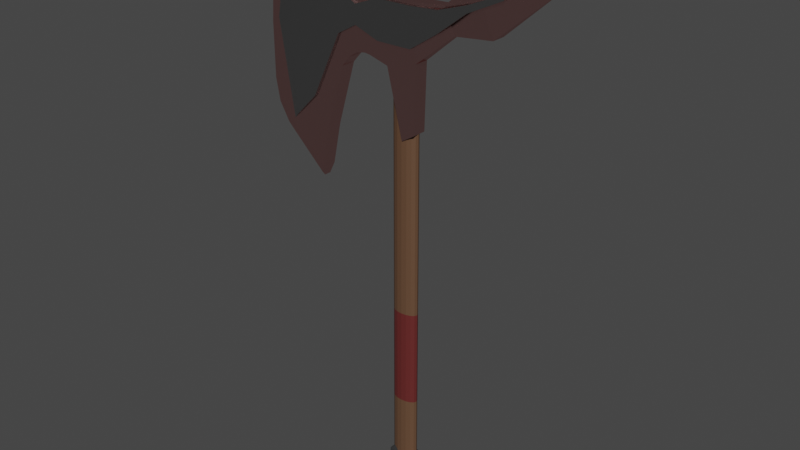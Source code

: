 # Source: blend.blend  (saved by Blender 3.2.14; exported with 4.5.12 LTS)
import bpy
from mathutils import Matrix  # noqa: F401  (used for matrix-valued properties, if any)

bpy.ops.wm.read_factory_settings(use_empty=True)
scene = bpy.context.scene
scene.name = 'Scene'

# ---- collections
col_collection = bpy.data.collections.new('Collection'); scene.collection.children.link(col_collection)

# ---- materials (node trees are filled in below, after node groups)
mat_004 = bpy.data.materials.new('Материал.004')
mat_004.use_transparent_shadow = False
mat_002 = bpy.data.materials.new('Материал.002')
mat_002.use_transparent_shadow = False
mat_x = bpy.data.materials.new('Материал')
mat_x.use_transparent_shadow = False
mat_001 = bpy.data.materials.new('Материал.001')
mat_001.use_transparent_shadow = False

# ---- material node trees
mat_004.use_nodes = True; mat_004.node_tree.nodes.clear()
_N = mat_004.node_tree.nodes; _L = mat_004.node_tree.links
n0 = _N.new('ShaderNodeBsdfPrincipled'); n0.name = 'Principled BSDF'; n0.location = (10, 300)
n0.distribution = 'GGX'
n0.subsurface_method = 'RANDOM_WALK_SKIN'
n0.inputs[0].default_value = (0.1218, 0.06306, 0.03467, 1.0)
n0.inputs[3].default_value = 1.45
n0.inputs[27].default_value = (0.0, 0.0, 0.0, 1.0)
n0.inputs[28].default_value = 1.0
n1 = _N.new('ShaderNodeOutputMaterial'); n1.name = 'Material Output'; n1.location = (300, 300)
_L.new(n0.outputs[0], n1.inputs[0])
n1.is_active_output = True
mat_002.use_nodes = True; mat_002.node_tree.nodes.clear()
_N = mat_002.node_tree.nodes; _L = mat_002.node_tree.links
n0 = _N.new('ShaderNodeBsdfPrincipled'); n0.name = 'Principled BSDF'; n0.location = (10, 300)
n0.distribution = 'GGX'
n0.subsurface_method = 'RANDOM_WALK_SKIN'
n0.inputs[0].default_value = (0.1218, 0.02044, 0.01909, 1.0)
n0.inputs[3].default_value = 1.45
n0.inputs[27].default_value = (0.0, 0.0, 0.0, 1.0)
n0.inputs[28].default_value = 1.0
n1 = _N.new('ShaderNodeOutputMaterial'); n1.name = 'Material Output'; n1.location = (300, 300)
_L.new(n0.outputs[0], n1.inputs[0])
n1.is_active_output = True
mat_x.use_nodes = True; mat_x.node_tree.nodes.clear()
_N = mat_x.node_tree.nodes; _L = mat_x.node_tree.links
n0 = _N.new('ShaderNodeOutputMaterial'); n0.name = 'Material Output'; n0.location = (300, 300)
n1 = _N.new('ShaderNodeBsdfAnisotropic'); n1.name = 'Глянцевый BSDF'; n1.location = (10, 300)
n1.distribution = 'GGX'
n1.inputs[0].default_value = (0.8, 0.4643, 0.4443, 1.0)
n1.inputs[1].default_value = 0.2116
_L.new(n1.outputs[0], n0.inputs[0])
n0.is_active_output = True
mat_001.use_nodes = True; mat_001.node_tree.nodes.clear()
_N = mat_001.node_tree.nodes; _L = mat_001.node_tree.links
n0 = _N.new('ShaderNodeOutputMaterial'); n0.name = 'Material Output'; n0.location = (300, 300)
n1 = _N.new('ShaderNodeBsdfAnisotropic'); n1.name = 'Глянцевый BSDF'; n1.location = (10, 300)
n1.distribution = 'GGX'
n1.inputs[0].default_value = (0.4641, 0.4641, 0.4641, 1.0)
n1.inputs[1].default_value = 0.2528
_L.new(n1.outputs[0], n0.inputs[0])
n0.is_active_output = True

# ---- world
world_world = bpy.data.worlds.new('World'); scene.world = world_world
world_world.use_nodes = True; world_world.node_tree.nodes.clear()
_N = world_world.node_tree.nodes; _L = world_world.node_tree.links
n0 = _N.new('ShaderNodeOutputWorld'); n0.name = 'World Output'; n0.location = (300, 300)
n1 = _N.new('ShaderNodeBackground'); n1.name = 'Background'; n1.location = (10, 300)
n1.inputs[0].default_value = (0.05088, 0.05088, 0.05088, 1.0)
_L.new(n1.outputs[0], n0.inputs[0])
n0.is_active_output = True
world_world.color = (0.05088, 0.05088, 0.05088)
world_world.use_sun_shadow = False
world_world.sun_shadow_jitter_overblur = 0.0

# ---- meshes
me_x = bpy.data.meshes.new('Цилиндр')
me_x.from_pydata([(-1.863e-08, 1.0, -21.79), (-1.863e-08, 1.0, 10.01), (0.3827, 0.9239, -21.79), (0.3827, 0.9239, 10.01), (0.7071, 0.7071, -21.79), (0.7071, 0.7071, 10.01), (0.9239, 0.3827, -21.79), (0.9239, 0.3827, 10.01), (1.0, -2.881e-08, -21.79), (1.0, -2.881e-08, 10.01), (0.9239, -0.3827, -21.79), (0.9239, -0.3827, 10.01), (0.7071, -0.7071, -21.79), (0.7071, -0.7071, 10.01), (0.3827, -0.9239, -21.79), (0.3827, -0.9239, 10.01), (-1.06e-07, -1.0, -21.79), (-1.06e-07, -1.0, 10.01), (-0.3827, -0.9239, -21.79), (-0.3827, -0.9239, 10.01), (-0.7071, -0.7071, -21.79), (-0.7071, -0.7071, 10.01), (-0.9239, -0.3827, -21.79), (-0.9239, -0.3827, 10.01), (-1.0, 2.683e-08, -21.79), (-1.0, 2.683e-08, 10.01), (-0.9239, 0.3827, -21.79), (-0.9239, 0.3827, 10.01), (-0.7071, 0.7071, -21.79), (-0.7071, 0.7071, 10.01), (-0.3827, 0.9239, -21.79), (-0.3827, 0.9239, 10.01), (-1.863e-08, 1.0, -16.57), (-1.863e-08, 1.0, -12.92), (-1.863e-08, 1.0, -9.266), (0.3827, 0.9239, -9.266), (0.3827, 0.9239, -12.92), (0.3827, 0.9239, -16.57), (0.7071, 0.7071, -9.266), (0.7071, 0.7071, -12.92), (0.7071, 0.7071, -16.57), (0.9239, 0.3827, -9.266), (0.9239, 0.3827, -12.92), (0.9239, 0.3827, -16.57), (1.0, -2.881e-08, -9.266), (1.0, -2.881e-08, -12.92), (1.0, -2.881e-08, -16.57), (0.9239, -0.3827, -9.266), (0.9239, -0.3827, -12.92), (0.9239, -0.3827, -16.57), (0.7071, -0.7071, -9.266), (0.7071, -0.7071, -12.92), (0.7071, -0.7071, -16.57), (0.3827, -0.9239, -9.266), (0.3827, -0.9239, -12.92), (0.3827, -0.9239, -16.57), (-1.06e-07, -1.0, -9.266), (-1.06e-07, -1.0, -12.92), (-1.06e-07, -1.0, -16.57), (-0.3827, -0.9239, -9.266), (-0.3827, -0.9239, -12.92), (-0.3827, -0.9239, -16.57), (-0.7071, -0.7071, -9.266), (-0.7071, -0.7071, -12.92), (-0.7071, -0.7071, -16.57), (-0.9239, -0.3827, -9.266), (-0.9239, -0.3827, -12.92), (-0.9239, -0.3827, -16.57), (-1.0, 2.683e-08, -9.266), (-1.0, 2.683e-08, -12.92), (-1.0, 2.683e-08, -16.57), (-0.9239, 0.3827, -9.266), (-0.9239, 0.3827, -12.92), (-0.9239, 0.3827, -16.57), (-0.7071, 0.7071, -9.266), (-0.7071, 0.7071, -12.92), (-0.7071, 0.7071, -16.57), (-0.3827, 0.9239, -9.266), (-0.3827, 0.9239, -12.92), (-0.3827, 0.9239, -16.57)], [], [(34, 1, 3, 35), (35, 3, 5, 38), (38, 5, 7, 41), (41, 7, 9, 44), (44, 9, 11, 47), (47, 11, 13, 50), (50, 13, 15, 53), (53, 15, 17, 56), (56, 17, 19, 59), (59, 19, 21, 62), (62, 21, 23, 65), (65, 23, 25, 68), (68, 25, 27, 71), (71, 27, 29, 74), (3, 1, 31, 29, 27, 25, 23, 21, 19, 17, 15, 13, 11, 9, 7, 5), (74, 29, 31, 77), (77, 31, 1, 34), (0, 2, 4, 6, 8, 10, 12, 14, 16, 18, 20, 22, 24, 26, 28, 30), (30, 79, 32, 0), (79, 78, 33, 32), (78, 77, 34, 33), (28, 76, 79, 30), (76, 75, 78, 79), (75, 74, 77, 78), (26, 73, 76, 28), (73, 72, 75, 76), (72, 71, 74, 75), (24, 70, 73, 26), (70, 69, 72, 73), (69, 68, 71, 72), (22, 67, 70, 24), (67, 66, 69, 70), (66, 65, 68, 69), (20, 64, 67, 22), (64, 63, 66, 67), (63, 62, 65, 66), (18, 61, 64, 20), (61, 60, 63, 64), (60, 59, 62, 63), (16, 58, 61, 18), (58, 57, 60, 61), (57, 56, 59, 60), (14, 55, 58, 16), (55, 54, 57, 58), (54, 53, 56, 57), (12, 52, 55, 14), (52, 51, 54, 55), (51, 50, 53, 54), (10, 49, 52, 12), (49, 48, 51, 52), (48, 47, 50, 51), (8, 46, 49, 10), (46, 45, 48, 49), (45, 44, 47, 48), (6, 43, 46, 8), (43, 42, 45, 46), (42, 41, 44, 45), (4, 40, 43, 6), (40, 39, 42, 43), (39, 38, 41, 42), (2, 37, 40, 4), (37, 36, 39, 40), (36, 35, 38, 39), (0, 32, 37, 2), (32, 33, 36, 37), (33, 34, 35, 36)])
me_x.polygons.foreach_set('material_index', [0, 0, 0, 0, 0, 0, 0, 0, 0, 0, 0, 0, 0, 0, 0, 0, 0, 0, 0, 1, 1, 0, 1, 1, 0, 1, 1, 0, 1, 1, 0, 1, 1, 0, 1, 1, 0, 1, 1, 0, 1, 1, 0, 1, 1, 0, 1, 1, 0, 1, 1, 0, 1, 1, 0, 1, 1, 0, 1, 1, 0, 1, 1, 0, 1, 1])
_uv = me_x.uv_layers.new(name='UVКарта')
_uv.uv.foreach_set('vector', [1.0, 0.8047, 1.0, 1.0, 0.9375, 1.0, 0.9375, 0.8047, 0.9375, 0.8047, 0.9375, 1.0, 0.875, 1.0, 0.875, 0.8047, 0.875, 0.8047, 0.875, 1.0, 0.8125, 1.0, 0.8125, 0.8047, 0.8125, 0.8047, 0.8125, 1.0, 0.75, 1.0, 0.75, 0.8047, 0.75, 0.8047, 0.75, 1.0, 0.6875, 1.0, 0.6875, 0.8047, 0.6875, 0.8047, 0.6875, 1.0, 0.625, 1.0, 0.625, 0.8047, 0.625, 0.8047, 0.625, 1.0, 0.5625, 1.0, 0.5625, 0.8047, 0.5625, 0.8047, 0.5625, 1.0, 0.5, 1.0, 0.5, 0.8047, 0.5, 0.8047, 0.5, 1.0, 0.4375, 1.0, 0.4375, 0.8047, 0.4375, 0.8047, 0.4375, 1.0, 0.375, 1.0, 0.375, 0.8047, 0.375, 0.8047, 0.375, 1.0, 0.3125, 1.0, 0.3125, 0.8047, 0.3125, 0.8047, 0.3125, 1.0, 0.25, 1.0, 0.25, 0.8047, 0.25, 0.8047, 0.25, 1.0, 0.1875, 1.0, 0.1875, 0.8047, 0.1875, 0.8047, 0.1875, 1.0, 0.125, 1.0, 0.125, 0.8047, 0.3418, 0.4717, 0.25, 0.49, 0.1582, 0.4717, 0.08029, 0.4197, 0.02827, 0.3418, 0.01, 0.25, 0.02827, 0.1582, 0.08029, 0.08029, 0.1582, 0.02827, 0.25, 0.01, 0.3418, 0.02827, 0.4197, 0.08029, 0.4717, 0.1582, 0.49, 0.25, 0.4717, 0.3418, 0.4197, 0.4197, 0.125, 0.8047, 0.125, 1.0, 0.0625, 1.0, 0.0625, 0.8047, 0.0625, 0.8047, 0.0625, 1.0, 0.0, 1.0, 0.0, 0.8047, 0.75, 0.49, 0.8418, 0.4717, 0.9197, 0.4197, 0.9717, 0.3418, 0.99, 0.25, 0.9717, 0.1582, 0.9197, 0.08029, 0.8418, 0.02827, 0.75, 0.01, 0.6582, 0.02827, 0.5803, 0.08029, 0.5283, 0.1582, 0.51, 0.25, 0.5283, 0.3418, 0.5803, 0.4197, 0.6582, 0.4717, 0.0625, 0.5, 0.0625, 0.5547, 0.0, 0.5547, 0.0, 0.5, 0.0625, 0.5547, 0.0625, 0.6797, 0.0, 0.6797, 0.0, 0.5547, 0.0625, 0.6797, 0.0625, 0.8047, 0.0, 0.8047, 0.0, 0.6797, 0.125, 0.5, 0.125, 0.5547, 0.0625, 0.5547, 0.0625, 0.5, 0.125, 0.5547, 0.125, 0.6797, 0.0625, 0.6797, 0.0625, 0.5547, 0.125, 0.6797, 0.125, 0.8047, 0.0625, 0.8047, 0.0625, 0.6797, 0.1875, 0.5, 0.1875, 0.5547, 0.125, 0.5547, 0.125, 0.5, 0.1875, 0.5547, 0.1875, 0.6797, 0.125, 0.6797, 0.125, 0.5547, 0.1875, 0.6797, 0.1875, 0.8047, 0.125, 0.8047, 0.125, 0.6797, 0.25, 0.5, 0.25, 0.5547, 0.1875, 0.5547, 0.1875, 0.5, 0.25, 0.5547, 0.25, 0.6797, 0.1875, 0.6797, 0.1875, 0.5547, 0.25, 0.6797, 0.25, 0.8047, 0.1875, 0.8047, 0.1875, 0.6797, 0.3125, 0.5, 0.3125, 0.5547, 0.25, 0.5547, 0.25, 0.5, 0.3125, 0.5547, 0.3125, 0.6797, 0.25, 0.6797, 0.25, 0.5547, 0.3125, 0.6797, 0.3125, 0.8047, 0.25, 0.8047, 0.25, 0.6797, 0.375, 0.5, 0.375, 0.5547, 0.3125, 0.5547, 0.3125, 0.5, 0.375, 0.5547, 0.375, 0.6797, 0.3125, 0.6797, 0.3125, 0.5547, 0.375, 0.6797, 0.375, 0.8047, 0.3125, 0.8047, 0.3125, 0.6797, 0.4375, 0.5, 0.4375, 0.5547, 0.375, 0.5547, 0.375, 0.5, 0.4375, 0.5547, 0.4375, 0.6797, 0.375, 0.6797, 0.375, 0.5547, 0.4375, 0.6797, 0.4375, 0.8047, 0.375, 0.8047, 0.375, 0.6797, 0.5, 0.5, 0.5, 0.5547, 0.4375, 0.5547, 0.4375, 0.5, 0.5, 0.5547, 0.5, 0.6797, 0.4375, 0.6797, 0.4375, 0.5547, 0.5, 0.6797, 0.5, 0.8047, 0.4375, 0.8047, 0.4375, 0.6797, 0.5625, 0.5, 0.5625, 0.5547, 0.5, 0.5547, 0.5, 0.5, 0.5625, 0.5547, 0.5625, 0.6797, 0.5, 0.6797, 0.5, 0.5547, 0.5625, 0.6797, 0.5625, 0.8047, 0.5, 0.8047, 0.5, 0.6797, 0.625, 0.5, 0.625, 0.5547, 0.5625, 0.5547, 0.5625, 0.5, 0.625, 0.5547, 0.625, 0.6797, 0.5625, 0.6797, 0.5625, 0.5547, 0.625, 0.6797, 0.625, 0.8047, 0.5625, 0.8047, 0.5625, 0.6797, 0.6875, 0.5, 0.6875, 0.5547, 0.625, 0.5547, 0.625, 0.5, 0.6875, 0.5547, 0.6875, 0.6797, 0.625, 0.6797, 0.625, 0.5547, 0.6875, 0.6797, 0.6875, 0.8047, 0.625, 0.8047, 0.625, 0.6797, 0.75, 0.5, 0.75, 0.5547, 0.6875, 0.5547, 0.6875, 0.5, 0.75, 0.5547, 0.75, 0.6797, 0.6875, 0.6797, 0.6875, 0.5547, 0.75, 0.6797, 0.75, 0.8047, 0.6875, 0.8047, 0.6875, 0.6797, 0.8125, 0.5, 0.8125, 0.5547, 0.75, 0.5547, 0.75, 0.5, 0.8125, 0.5547, 0.8125, 0.6797, 0.75, 0.6797, 0.75, 0.5547, 0.8125, 0.6797, 0.8125, 0.8047, 0.75, 0.8047, 0.75, 0.6797, 0.875, 0.5, 0.875, 0.5547, 0.8125, 0.5547, 0.8125, 0.5, 0.875, 0.5547, 0.875, 0.6797, 0.8125, 0.6797, 0.8125, 0.5547, 0.875, 0.6797, 0.875, 0.8047, 0.8125, 0.8047, 0.8125, 0.6797, 0.9375, 0.5, 0.9375, 0.5547, 0.875, 0.5547, 0.875, 0.5, 0.9375, 0.5547, 0.9375, 0.6797, 0.875, 0.6797, 0.875, 0.5547, 0.9375, 0.6797, 0.9375, 0.8047, 0.875, 0.8047, 0.875, 0.6797, 1.0, 0.5, 1.0, 0.5547, 0.9375, 0.5547, 0.9375, 0.5, 1.0, 0.5547, 1.0, 0.6797, 0.9375, 0.6797, 0.9375, 0.5547, 1.0, 0.6797, 1.0, 0.8047, 0.9375, 0.8047, 0.9375, 0.6797])
me_x.materials.append(mat_004)
me_x.materials.append(mat_002)
me_x.update()
me_x_1 = bpy.data.meshes.new('Куб')
me_x_1.from_pydata([(-1.406, -1.0, -2.289), (-1.406, -1.0, 1.0), (-1.406, 1.0, -2.289), (-1.406, 1.0, 1.0), (1.0, -1.0, -1.871), (1.0, -1.0, 1.0), (1.0, 1.0, -1.871), (1.0, 1.0, 1.0), (-2.925, 1.0, -1.985), (-2.925, -1.0, -1.985), (-2.925, -1.0, 1.0), (-2.925, 1.0, 1.0), (-4.171, -1.0, 1.0), (-4.171, 1.0, 1.0), (-5.477, 1.0, -2.909), (-5.477, -1.0, -2.909), (-5.477, -1.0, 1.131), (-5.477, 1.0, 1.131), (-6.943, 1.0, -6.384), (-6.943, -1.0, -6.384), (-6.943, -1.0, 1.656), (-6.943, 1.0, 1.656), (-8.842, -1.0, 2.535), (-8.842, 1.0, 2.535), (-3.388, 1.0, -1.943), (-4.787, 1.0, -2.36), (-4.171, 1.0, -1.085), (-4.122, 1.0, -2.035), (-4.787, -1.0, -2.36), (-3.388, -1.0, -1.943), (-4.171, -1.0, -1.085), (-4.122, -1.0, -2.035), (3.894, -0.499, -0.1975), (3.104, -0.499, 1.125), (3.894, 0.499, -0.1975), (3.104, 0.499, 1.125), (7.02, -0.9047, 0.07701), (5.589, -0.9047, 2.476), (7.02, 0.9047, 0.07701), (5.589, 0.9047, 2.476), (10.77, -0.164, 2.314), (10.51, -0.164, 2.748), (10.77, 0.164, 2.314), (10.51, 0.164, 2.748), (-7.774, 0.4519, -9.192), (-7.838, 1.0, -8.483), (-7.618, 1.0, -8.666), (-7.793, 0.8395, -8.985), (-7.838, -1.0, -8.483), (-7.774, -0.4519, -9.192), (-7.618, -1.0, -8.666), (-7.793, -0.8395, -8.985), (-10.68, 0.4519, -7.243), (-10.68, 1.0, -6.578), (-10.68, 0.8395, -7.048), (-10.68, -1.0, -6.578), (-10.68, -0.4519, -7.243), (-10.68, -0.8395, -7.048), (-10.68, -0.4519, 4.386), (-10.68, -1.0, 2.816), (-10.29, -1.0, 3.997), (-10.68, -0.8395, 3.926), (-10.68, 1.0, 2.816), (-10.68, 0.4519, 4.386), (-10.29, 1.0, 3.997), (-10.68, 0.8395, 3.926), (-10.8, 1.0, -6.493), (-11.19, 0.4519, -6.885), (-11.07, 0.8395, -6.77), (-11.82, 1.0, -4.519), (-12.37, 0.4519, -4.593), (-12.21, 0.8395, -4.571), (-11.53, 1.0, -5.608), (-12.02, 0.4519, -5.866), (-11.88, 0.8395, -5.791), (-11.82, -1.0, -4.519), (-12.37, -0.4519, -4.593), (-12.21, -0.8395, -4.571), (-10.8, -1.0, -6.493), (-11.19, -0.4519, -6.885), (-11.07, -0.8395, -6.77), (-11.53, -1.0, -5.608), (-12.02, -0.4519, -5.866), (-11.88, -0.8395, -5.791), (-11.34, -1.0, 1.039), (-11.86, -0.4519, 1.204), (-11.71, -0.8395, 1.155), (-11.82, -1.0, -1.64), (-12.37, -0.4519, -1.612), (-12.21, -0.8395, -1.62), (-11.68, -1.0, -0.2825), (-12.22, -0.4519, -0.185), (-12.06, -0.8395, -0.2136), (-11.82, 1.0, -1.64), (-12.37, 0.4519, -1.612), (-12.21, 0.8395, -1.62), (-11.34, 1.0, 1.039), (-11.86, 0.4519, 1.204), (-11.71, 0.8395, 1.155), (-11.68, 1.0, -0.2825), (-12.22, 0.4519, -0.185), (-12.06, 0.8395, -0.2136), (-0.1371, 1.0, -5.839), (-0.1371, -1.0, -5.839), (0.8437, 1.0, -5.421), (0.8437, -1.0, -5.421)], [], [(1, 3, 11, 10), (2, 3, 7, 6), (7, 5, 33, 35), (4, 5, 1, 0), (2, 6, 104, 102), (7, 3, 1, 5), (2, 0, 9, 8), (3, 2, 8, 11), (0, 1, 10, 9), (12, 13, 17, 16), (10, 11, 13, 12), (13, 26, 25, 14, 17), (8, 9, 29, 24), (17, 14, 18, 21), (11, 8, 24, 26, 13), (28, 30, 12, 16, 15), (9, 10, 12, 30, 29), (20, 21, 23, 22), (15, 16, 20, 19), (16, 17, 21, 20), (14, 15, 19, 18), (67, 79, 82, 73), (23, 45, 53, 62, 64), (18, 19, 50, 49, 44, 46), (52, 56, 79, 67), (58, 63, 97, 85), (21, 18, 46, 45, 23), (48, 22, 60, 59, 55), (19, 20, 22, 48, 50), (55, 59, 84, 90, 87, 75, 81, 78), (22, 23, 64, 63, 58, 60), (85, 97, 100, 91), (73, 82, 76, 70), (76, 88, 94, 70), (91, 100, 94, 88), (62, 53, 66, 72, 69, 93, 99, 96), (24, 27, 26), (27, 25, 26), (28, 31, 30), (31, 29, 30), (24, 29, 31, 27), (27, 31, 28, 25), (25, 28, 15, 14), (32, 34, 38, 36), (6, 7, 35, 34), (5, 4, 32, 33), (4, 6, 34, 32), (39, 37, 41, 43), (35, 33, 37, 39), (34, 35, 39, 38), (33, 32, 36, 37), (42, 43, 41, 40), (38, 39, 43, 42), (37, 36, 40, 41), (36, 38, 42, 40), (44, 47, 46), (47, 45, 46), (48, 51, 50), (51, 49, 50), (58, 61, 60), (61, 59, 60), (62, 65, 64), (65, 63, 64), (48, 55, 57, 51), (51, 57, 56, 49), (53, 45, 47, 54), (54, 47, 44, 52), (72, 66, 68, 74), (74, 68, 67, 73), (78, 81, 83, 80), (80, 83, 82, 79), (69, 72, 74, 71), (71, 74, 73, 70), (81, 75, 77, 83), (83, 77, 76, 82), (90, 84, 86, 92), (92, 86, 85, 91), (96, 99, 101, 98), (98, 101, 100, 97), (87, 90, 92, 89), (89, 92, 91, 88), (99, 93, 95, 101), (101, 95, 94, 100), (66, 53, 54, 68), (68, 54, 52, 67), (55, 78, 80, 57), (57, 80, 79, 56), (75, 87, 89, 77), (77, 89, 88, 76), (93, 69, 71, 95), (95, 71, 70, 94), (97, 63, 65, 98), (98, 65, 62, 96), (58, 85, 86, 61), (61, 86, 84, 59), (44, 49, 56, 52), (102, 104, 105, 103), (0, 2, 102, 103), (6, 4, 105, 104), (4, 0, 103, 105)])
_uv = me_x_1.uv_layers.new(name='UVКарта')
_uv.uv.foreach_set('vector', [0.875, 0.75, 0.875, 0.5, 0.875, 0.5, 0.875, 0.75, 0.375, 0.25, 0.625, 0.25, 0.625, 0.5, 0.375, 0.5, 0.625, 0.5, 0.625, 0.75, 0.625, 0.75, 0.625, 0.5, 0.375, 0.75, 0.625, 0.75, 0.625, 1.0, 0.375, 1.0, 0.375, 0.25, 0.375, 0.5, 0.375, 0.5, 0.375, 0.25, 0.625, 0.5, 0.875, 0.5, 0.875, 0.75, 0.625, 0.75, 0.125, 0.5, 0.125, 0.75, 0.125, 0.75, 0.125, 0.5, 0.625, 0.25, 0.375, 0.25, 0.375, 0.25, 0.625, 0.25, 0.375, 1.0, 0.625, 1.0, 0.625, 1.0, 0.375, 1.0, 0.875, 0.75, 0.875, 0.5, 0.875, 0.5, 0.875, 0.75, 0.875, 0.75, 0.875, 0.5, 0.875, 0.5, 0.875, 0.75, 0.625, 0.25, 0.4435, 0.25, 0.375, 0.25, 0.375, 0.25, 0.625, 0.25, 0.125, 0.5, 0.125, 0.75, 0.125, 0.75, 0.125, 0.5, 0.625, 0.25, 0.375, 0.25, 0.375, 0.25, 0.625, 0.25, 0.625, 0.25, 0.375, 0.25, 0.375, 0.25, 0.4435, 0.25, 0.625, 0.25, 0.375, 1.0, 0.4435, 1.0, 0.625, 1.0, 0.625, 1.0, 0.375, 1.0, 0.375, 1.0, 0.625, 1.0, 0.625, 1.0, 0.4435, 1.0, 0.375, 1.0, 0.875, 0.75, 0.875, 0.5, 0.875, 0.5, 0.875, 0.75, 0.375, 1.0, 0.625, 1.0, 0.625, 1.0, 0.375, 1.0, 0.875, 0.75, 0.875, 0.5, 0.875, 0.5, 0.875, 0.75, 0.125, 0.5, 0.125, 0.75, 0.125, 0.75, 0.125, 0.5, 0.125, 0.5685, 0.125, 0.6815, 0.125, 0.6815, 0.125, 0.5685, 0.625, 0.25, 0.3901, 0.25, 0.3893, 0.25, 0.5912, 0.25, 0.625, 0.25, 0.125, 0.5, 0.125, 0.75, 0.125, 0.75, 0.125, 0.6815, 0.125, 0.5685, 0.125, 0.5, 0.125, 0.5685, 0.125, 0.6815, 0.125, 0.6815, 0.125, 0.5685, 0.875, 0.6815, 0.875, 0.5685, 0.875, 0.5685, 0.875, 0.6815, 0.625, 0.25, 0.375, 0.25, 0.375, 0.25, 0.3901, 0.25, 0.625, 0.25, 0.3901, 1.0, 0.625, 1.0, 0.625, 1.0, 0.5912, 1.0, 0.3893, 1.0, 0.375, 1.0, 0.625, 1.0, 0.625, 1.0, 0.3901, 1.0, 0.375, 1.0, 0.3893, 1.0, 0.5912, 1.0, 0.5902, 1.0, 0.5776, 1.0, 0.5398, 1.0, 0.4382, 1.0, 0.4038, 1.0, 0.39, 1.0, 0.875, 0.75, 0.875, 0.5, 0.875, 0.5, 0.875, 0.5685, 0.875, 0.6815, 0.875, 0.75, 0.875, 0.6815, 0.875, 0.5685, 0.875, 0.5685, 0.875, 0.6815, 0.375, 0.1815, 0.375, 0.06852, 0.4367, 0.06852, 0.4367, 0.1815, 0.4367, 0.06852, 0.5633, 0.06852, 0.5633, 0.1815, 0.4367, 0.1815, 0.625, 0.06852, 0.625, 0.1815, 0.5633, 0.1815, 0.5633, 0.06852, 0.5912, 0.25, 0.3893, 0.25, 0.39, 0.25, 0.4038, 0.25, 0.4382, 0.25, 0.5398, 0.25, 0.5776, 0.25, 0.5902, 0.25, 0.375, 0.25, 0.375, 0.25, 0.4435, 0.25, 0.375, 0.25, 0.375, 0.25, 0.4435, 0.25, 0.375, 1.0, 0.375, 1.0, 0.4435, 1.0, 0.375, 1.0, 0.375, 1.0, 0.4435, 1.0, 0.125, 0.5, 0.125, 0.75, 0.125, 0.75, 0.125, 0.5, 0.125, 0.5, 0.125, 0.75, 0.125, 0.75, 0.125, 0.5, 0.125, 0.5, 0.125, 0.75, 0.125, 0.75, 0.125, 0.5, 0.375, 0.75, 0.375, 0.5, 0.375, 0.5, 0.375, 0.75, 0.375, 0.5, 0.625, 0.5, 0.625, 0.5, 0.375, 0.5, 0.625, 0.75, 0.375, 0.75, 0.375, 0.75, 0.625, 0.75, 0.375, 0.75, 0.375, 0.5, 0.375, 0.5, 0.375, 0.75, 0.625, 0.5, 0.625, 0.75, 0.625, 0.75, 0.625, 0.5, 0.625, 0.5, 0.625, 0.75, 0.625, 0.75, 0.625, 0.5, 0.375, 0.5, 0.625, 0.5, 0.625, 0.5, 0.375, 0.5, 0.625, 0.75, 0.375, 0.75, 0.375, 0.75, 0.625, 0.75, 0.375, 0.5, 0.625, 0.5, 0.625, 0.75, 0.375, 0.75, 0.375, 0.5, 0.625, 0.5, 0.625, 0.5, 0.375, 0.5, 0.625, 0.75, 0.375, 0.75, 0.375, 0.75, 0.625, 0.75, 0.375, 0.75, 0.375, 0.5, 0.375, 0.5, 0.375, 0.75, 0.125, 0.5685, 0.125, 0.5201, 0.125, 0.5, 0.125, 0.5201, 0.125, 0.5, 0.125, 0.5, 0.125, 0.75, 0.125, 0.7299, 0.125, 0.75, 0.125, 0.7299, 0.125, 0.6815, 0.125, 0.75, 0.625, 1.0, 0.6151, 1.0, 0.625, 1.0, 0.6151, 1.0, 0.5912, 1.0, 0.625, 1.0, 0.5912, 0.25, 0.6151, 0.25, 0.625, 0.25, 0.6151, 0.25, 0.625, 0.25, 0.625, 0.25, 0.3901, 1.0, 0.3893, 1.0, 0.375, 1.0, 0.375, 1.0, 0.125, 0.75, 0.125, 0.75, 0.125, 0.6815, 0.125, 0.6815, 0.3893, 0.25, 0.3901, 0.25, 0.375, 0.25, 0.375, 0.25, 0.125, 0.5, 0.125, 0.5, 0.125, 0.5685, 0.125, 0.5685, 0.4038, 0.25, 0.39, 0.25, 0.3752, 0.25, 0.3875, 0.25, 0.125, 0.5, 0.125, 0.5, 0.125, 0.5685, 0.125, 0.5685, 0.39, 1.0, 0.4038, 1.0, 0.3875, 1.0, 0.3752, 1.0, 0.125, 0.75, 0.125, 0.75, 0.125, 0.6815, 0.125, 0.6815, 0.4382, 0.25, 0.4038, 0.25, 0.3891, 0.25, 0.4359, 0.25, 0.4357, 0.25, 0.3766, 0.25, 0.375, 0.1815, 0.4367, 0.1815, 0.4038, 1.0, 0.4382, 1.0, 0.4359, 1.0, 0.3891, 1.0, 0.3766, 0.0, 0.4357, 0.0, 0.4367, 0.06852, 0.375, 0.06852, 0.5776, 1.0, 0.5902, 1.0, 0.6249, 1.0, 0.6144, 1.0, 0.875, 0.75, 0.875, 0.75, 0.875, 0.6815, 0.875, 0.6815, 0.5902, 0.25, 0.5776, 0.25, 0.6144, 0.25, 0.6249, 0.25, 0.875, 0.5, 0.875, 0.5, 0.875, 0.5685, 0.875, 0.5685, 0.5398, 1.0, 0.5776, 1.0, 0.6138, 1.0, 0.5636, 1.0, 0.5636, 0.0, 0.6245, 0.0, 0.625, 0.06852, 0.5633, 0.06852, 0.5776, 0.25, 0.5398, 0.25, 0.5636, 0.25, 0.6138, 0.25, 0.6245, 0.25, 0.5636, 0.25, 0.5633, 0.1815, 0.625, 0.1815, 0.39, 0.25, 0.3893, 0.25, 0.375, 0.25, 0.375, 0.25, 0.125, 0.5, 0.125, 0.5, 0.125, 0.5685, 0.125, 0.5685, 0.3893, 1.0, 0.39, 1.0, 0.375, 1.0, 0.375, 1.0, 0.125, 0.75, 0.125, 0.75, 0.125, 0.6815, 0.125, 0.6815, 0.4382, 1.0, 0.5398, 1.0, 0.5629, 1.0, 0.4376, 1.0, 0.4376, 0.0, 0.5629, 0.0, 0.5633, 0.06852, 0.4367, 0.06852, 0.5398, 0.25, 0.4382, 0.25, 0.4376, 0.25, 0.5629, 0.25, 0.5629, 0.25, 0.4376, 0.25, 0.4367, 0.1815, 0.5633, 0.1815, 0.875, 0.5685, 0.875, 0.5685, 0.875, 0.5, 0.875, 0.5, 0.625, 0.25, 0.625, 0.25, 0.5912, 0.25, 0.5902, 0.25, 0.875, 0.6815, 0.875, 0.6815, 0.875, 0.75, 0.875, 0.75, 0.625, 1.0, 0.625, 1.0, 0.5902, 1.0, 0.5912, 1.0, 0.125, 0.5685, 0.125, 0.6815, 0.125, 0.6815, 0.125, 0.5685, 0.125, 0.5, 0.375, 0.5, 0.375, 0.75, 0.125, 0.75, 0.125, 0.75, 0.125, 0.5, 0.125, 0.5, 0.125, 0.75, 0.375, 0.5, 0.375, 0.75, 0.375, 0.75, 0.375, 0.5, 0.375, 0.75, 0.375, 1.0, 0.375, 1.0, 0.375, 0.75])
me_x_1.materials.append(mat_x)
me_x_1.update()
me_001 = bpy.data.meshes.new('Куб.001')
me_001.from_pydata([(-1.0, -1.134, -1.0), (-1.0, -1.134, 1.0), (-1.0, 1.0, -1.0), (-1.0, 1.0, 1.0), (1.0, -1.134, -1.0), (1.0, -1.134, 1.0), (1.0, 1.0, -1.0), (1.0, 1.0, 1.0), (-2.403, -1.134, -0.5022), (-2.403, -1.134, 0.5022), (-2.403, 0.5022, -0.5022), (-2.403, 0.5022, 0.5022), (-3.542, -1.134, -1.119), (-3.542, -1.134, 1.119), (-3.542, 1.119, -1.119), (-3.542, 1.119, 1.119), (-5.301, -1.134, -4.667), (-5.301, -1.134, 2.079), (-5.301, 2.079, -4.667), (-5.301, 2.079, 2.079), (-6.905, 3.641, -6.229), (-6.905, 3.641, 3.641), (2.557, -1.134, -0.01232), (2.557, -1.134, 1.076), (2.557, 0.5439, -0.01232), (2.557, 0.5439, 1.076), (4.209, -1.134, 1.212), (4.209, -1.134, 1.585), (4.209, 0.1865, 1.212), (4.209, 0.1865, 1.585), (6.202, -1.134, 2.128), (6.202, -1.134, 2.391), (6.202, 0.1318, 2.128), (6.202, 0.1318, 2.391), (-5.776, -1.134, -5.13), (-6.905, -0.004485, -6.229), (-6.574, -0.8029, -5.907), (-6.905, -0.004485, 3.641), (-5.776, -1.134, 2.541), (-6.574, -0.8029, 3.319), (-6.168, -1.134, -1.119), (-5.345, -1.134, -1.119), (-7.036, -0.8029, -1.119), (-7.778, -0.004485, -1.119)], [], [(1, 3, 11, 9), (2, 3, 7, 6), (5, 4, 22, 23), (4, 5, 1, 0), (2, 6, 4, 0), (7, 3, 1, 5), (11, 10, 14, 15), (2, 0, 8, 10), (3, 2, 10, 11), (0, 1, 9, 8), (13, 15, 19, 17), (8, 9, 13, 12), (9, 11, 15, 13), (10, 8, 12, 14), (19, 18, 20, 21), (14, 12, 16, 18), (15, 14, 18, 19), (12, 41, 16), (16, 41, 40, 34), (17, 19, 21, 37, 39, 38), (35, 43, 37, 21, 20), (25, 23, 27, 29), (4, 6, 24, 22), (7, 5, 23, 25), (6, 7, 25, 24), (27, 26, 30, 31), (24, 25, 29, 28), (23, 22, 26, 27), (22, 24, 28, 26), (32, 33, 31, 30), (26, 28, 32, 30), (29, 27, 31, 33), (28, 29, 33, 32), (34, 40, 42, 36), (36, 42, 43, 35), (18, 16, 34, 36, 35, 20), (43, 42, 39, 37), (41, 12, 13, 17), (40, 41, 17, 38), (42, 40, 38, 39)])
_uv = me_001.uv_layers.new(name='UVКарта')
_uv.uv.foreach_set('vector', [0.875, 0.75, 0.875, 0.5, 0.875, 0.5, 0.875, 0.75, 0.375, 0.25, 0.625, 0.25, 0.625, 0.5, 0.375, 0.5, 0.625, 0.75, 0.375, 0.75, 0.375, 0.75, 0.625, 0.75, 0.375, 0.75, 0.625, 0.75, 0.625, 1.0, 0.375, 1.0, 0.125, 0.5, 0.375, 0.5, 0.375, 0.75, 0.125, 0.75, 0.625, 0.5, 0.875, 0.5, 0.875, 0.75, 0.625, 0.75, 0.625, 0.25, 0.375, 0.25, 0.375, 0.25, 0.625, 0.25, 0.125, 0.5, 0.125, 0.75, 0.125, 0.75, 0.125, 0.5, 0.625, 0.25, 0.375, 0.25, 0.375, 0.25, 0.625, 0.25, 0.375, 1.0, 0.625, 1.0, 0.625, 1.0, 0.375, 1.0, 0.875, 0.75, 0.875, 0.5, 0.875, 0.5, 0.875, 0.75, 0.375, 1.0, 0.625, 1.0, 0.625, 1.0, 0.375, 1.0, 0.875, 0.75, 0.875, 0.5, 0.875, 0.5, 0.875, 0.75, 0.125, 0.5, 0.125, 0.75, 0.125, 0.75, 0.125, 0.5, 0.625, 0.25, 0.375, 0.25, 0.375, 0.25, 0.625, 0.25, 0.125, 0.5, 0.125, 0.75, 0.125, 0.75, 0.125, 0.5, 0.625, 0.25, 0.375, 0.25, 0.375, 0.25, 0.625, 0.25, 0.375, 1.0, 0.5065, 1.0, 0.375, 1.0, 0.375, 1.0, 0.5065, 1.0, 0.5057, 1.0, 0.375, 1.0, 0.875, 0.75, 0.875, 0.5, 0.875, 0.5, 0.875, 0.6909, 0.875, 0.7301, 0.875, 0.75, 0.375, 0.05913, 0.5044, 0.05913, 0.625, 0.05913, 0.625, 0.25, 0.375, 0.25, 0.625, 0.5, 0.625, 0.75, 0.625, 0.75, 0.625, 0.5, 0.375, 0.75, 0.375, 0.5, 0.375, 0.5, 0.375, 0.75, 0.625, 0.5, 0.625, 0.75, 0.625, 0.75, 0.625, 0.5, 0.375, 0.5, 0.625, 0.5, 0.625, 0.5, 0.375, 0.5, 0.625, 0.75, 0.375, 0.75, 0.375, 0.75, 0.625, 0.75, 0.375, 0.5, 0.625, 0.5, 0.625, 0.5, 0.375, 0.5, 0.625, 0.75, 0.375, 0.75, 0.375, 0.75, 0.625, 0.75, 0.375, 0.75, 0.375, 0.5, 0.375, 0.5, 0.375, 0.75, 0.375, 0.5, 0.625, 0.5, 0.625, 0.75, 0.375, 0.75, 0.375, 0.75, 0.375, 0.5, 0.375, 0.5, 0.375, 0.75, 0.625, 0.5, 0.625, 0.75, 0.625, 0.75, 0.625, 0.5, 0.375, 0.5, 0.625, 0.5, 0.625, 0.5, 0.375, 0.5, 0.375, 1.0, 0.5057, 1.0, 0.5044, 1.0, 0.3832, 1.0, 0.3832, 0.0, 0.5044, 0.0, 0.5044, 0.05913, 0.375, 0.05913, 0.125, 0.5, 0.125, 0.75, 0.125, 0.75, 0.125, 0.7301, 0.125, 0.6909, 0.125, 0.5, 0.5044, 0.05913, 0.5044, 0.0, 0.6168, 0.0, 0.625, 0.05913, 0.5065, 1.0, 0.375, 1.0, 0.625, 1.0, 0.625, 1.0, 0.5057, 1.0, 0.5065, 1.0, 0.625, 1.0, 0.625, 1.0, 0.5044, 1.0, 0.5057, 1.0, 0.625, 1.0, 0.6168, 1.0])
me_001.materials.append(mat_001)
me_001.update()
me_002 = bpy.data.meshes.new('Куб.002')
me_002.from_pydata([(-1.0, -0.8665, -1.0), (-0.8665, -1.0, -1.0), (-0.9609, -0.9609, -1.0), (-1.0, -0.8666, 1.0), (-0.8666, -1.0, 1.0), (-0.9609, -0.9609, 1.0), (-0.8665, 1.0, -1.0), (-1.0, 0.8665, -1.0), (-0.9609, 0.9609, -1.0), (-0.8666, 1.0, 1.0), (-1.0, 0.8666, 1.0), (-0.9609, 0.9609, 1.0), (0.8665, -1.0, -1.0), (1.0, -0.8665, -1.0), (0.9609, -0.9609, -1.0), (0.8666, -1.0, 1.0), (1.0, -0.8666, 1.0), (0.9609, -0.9609, 1.0), (1.0, 0.8665, -1.0), (0.8665, 1.0, -1.0), (0.9609, 0.9609, -1.0), (1.0, 0.8666, 1.0), (0.8666, 1.0, 1.0), (0.9609, 0.9609, 1.0), (-0.2431, 0.3767, -2.713), (-0.3767, 0.2431, -2.713), (-0.3376, 0.3376, -2.713), (-0.3767, -0.2431, -2.713), (-0.2431, -0.3767, -2.713), (-0.3376, -0.3376, -2.713), (0.3767, 0.2431, -2.713), (0.2431, 0.3767, -2.713), (0.3376, 0.3376, -2.713), (0.2431, -0.3767, -2.713), (0.3767, -0.2431, -2.713), (0.3376, -0.3376, -2.713), (-2.484e-09, 2.049e-08, -4.469), (-0.3962, -0.4573, 3.027), (-0.4394, -0.4394, 3.027), (-0.4573, -0.3962, 3.027), (-0.4394, 0.4394, 3.027), (-0.3962, 0.4573, 3.027), (-0.4573, 0.3962, 3.027), (0.4394, 0.4394, 3.027), (0.4573, 0.3962, 3.027), (0.3962, 0.4573, 3.027), (0.4394, -0.4394, 3.027), (0.3962, -0.4573, 3.027), (0.4573, -0.3962, 3.027)], [], [(12, 15, 4, 1), (6, 19, 31, 24), (27, 25, 36), (12, 1, 28, 33), (0, 3, 10, 7), (6, 9, 22, 19), (18, 21, 16, 13), (10, 3, 39, 42), (18, 13, 34, 30), (24, 31, 36), (30, 34, 36), (33, 28, 36), (1, 4, 5, 2), (2, 5, 3, 0), (9, 6, 8, 11), (11, 8, 7, 10), (21, 18, 20, 23), (23, 20, 19, 22), (15, 12, 14, 17), (17, 14, 13, 16), (6, 24, 26, 8), (8, 26, 25, 7), (28, 1, 2, 29), (29, 2, 0, 27), (12, 33, 35, 14), (14, 35, 34, 13), (31, 19, 20, 32), (32, 20, 18, 30), (33, 36, 35), (35, 36, 34), (36, 31, 32), (36, 32, 30), (24, 36, 26), (26, 36, 25), (36, 28, 29), (36, 29, 27), (0, 7, 25, 27), (44, 43, 45, 41, 40, 42, 39, 38, 37, 47, 46, 48), (9, 11, 40, 41), (21, 23, 43, 44), (16, 21, 44, 48), (15, 17, 46, 47), (11, 10, 42, 40), (23, 22, 45, 43), (17, 16, 48, 46), (22, 9, 41, 45), (3, 5, 38, 39), (4, 15, 47, 37), (5, 4, 37, 38)])
_uv = me_002.uv_layers.new(name='UVКарта')
_uv.uv.foreach_set('vector', [0.375, 0.7667, 0.625, 0.7667, 0.625, 0.9833, 0.375, 0.9833, 0.375, 0.2667, 0.375, 0.4833, 0.375, 0.4557, 0.375, 0.2943, 0.375, 0.04433, 0.375, 0.2057, 0.375, 0.1154, 0.375, 0.7667, 0.375, 0.9833, 0.375, 0.9557, 0.375, 0.7943, 0.375, 0.01669, 0.625, 0.01668, 0.625, 0.2333, 0.375, 0.2333, 0.375, 0.2667, 0.625, 0.2667, 0.625, 0.4833, 0.375, 0.4833, 0.375, 0.5167, 0.625, 0.5167, 0.625, 0.7333, 0.375, 0.7333, 0.625, 0.2333, 0.625, 0.01668, 0.625, 0.01668, 0.625, 0.2333, 0.375, 0.5167, 0.375, 0.7333, 0.375, 0.7057, 0.375, 0.5443, 0.375, 0.2943, 0.375, 0.4557, 0.375, 0.3654, 0.375, 0.5443, 0.375, 0.7057, 0.375, 0.6154, 0.375, 0.7943, 0.375, 0.9557, 0.375, 0.8654, 0.375, 0.9833, 0.625, 0.9833, 0.625, 1.0, 0.375, 1.0, 0.375, 0.0, 0.625, 0.0, 0.625, 0.01668, 0.375, 0.01669, 0.625, 0.2667, 0.375, 0.2667, 0.375, 0.25, 0.625, 0.25, 0.625, 0.25, 0.375, 0.25, 0.375, 0.2333, 0.625, 0.2333, 0.625, 0.5167, 0.375, 0.5167, 0.375, 0.5, 0.625, 0.5, 0.625, 0.5, 0.375, 0.5, 0.375, 0.4833, 0.625, 0.4833, 0.625, 0.7667, 0.375, 0.7667, 0.375, 0.75, 0.625, 0.75, 0.625, 0.75, 0.375, 0.75, 0.375, 0.7333, 0.625, 0.7333, 0.375, 0.2667, 0.375, 0.2943, 0.375, 0.25, 0.375, 0.25, 0.375, 0.25, 0.375, 0.25, 0.375, 0.2057, 0.375, 0.2333, 0.375, 0.9557, 0.375, 0.9833, 0.375, 1.0, 0.375, 1.0, 0.375, 0.0, 0.375, 0.0, 0.375, 0.01669, 0.375, 0.04433, 0.375, 0.7667, 0.375, 0.7943, 0.375, 0.75, 0.375, 0.75, 0.375, 0.75, 0.375, 0.75, 0.375, 0.7057, 0.375, 0.7333, 0.375, 0.4557, 0.375, 0.4833, 0.375, 0.5, 0.375, 0.5, 0.375, 0.5, 0.375, 0.5, 0.375, 0.5167, 0.375, 0.5443, 0.375, 0.7943, 0.375, 0.75, 0.375, 0.75, 0.375, 0.75, 0.375, 0.6346, 0.375, 0.7057, 0.375, 0.3846, 0.375, 0.4557, 0.375, 0.5, 0.375, 0.5, 0.375, 0.5, 0.375, 0.5443, 0.375, 0.2943, 0.375, 0.25, 0.375, 0.25, 0.375, 0.25, 0.375, 0.1346, 0.375, 0.2057, 0.375, 0.8846, 0.375, 0.9557, 0.375, 1.0, 0.375, 0.0, 0.375, 0.0, 0.375, 0.04433, 0.375, 0.01669, 0.375, 0.2333, 0.375, 0.2057, 0.375, 0.04433, 0.625, 0.5167, 0.6299, 0.5049, 0.6417, 0.5, 0.8583, 0.5, 0.8701, 0.5049, 0.875, 0.5167, 0.875, 0.7333, 0.8701, 0.7451, 0.8583, 0.75, 0.6417, 0.75, 0.6299, 0.7451, 0.625, 0.7333, 0.625, 0.2667, 0.625, 0.25, 0.625, 0.25, 0.625, 0.2667, 0.625, 0.5167, 0.625, 0.5, 0.625, 0.5, 0.625, 0.5167, 0.625, 0.7333, 0.625, 0.5167, 0.625, 0.5167, 0.625, 0.7333, 0.625, 0.7667, 0.625, 0.75, 0.625, 0.75, 0.625, 0.7667, 0.625, 0.25, 0.625, 0.2333, 0.625, 0.2333, 0.625, 0.25, 0.625, 0.5, 0.625, 0.4833, 0.625, 0.4833, 0.625, 0.5, 0.625, 0.75, 0.625, 0.7333, 0.625, 0.7333, 0.625, 0.75, 0.625, 0.4833, 0.625, 0.2667, 0.625, 0.2667, 0.625, 0.4833, 0.625, 0.01668, 0.625, 0.0, 0.625, 0.0, 0.625, 0.01668, 0.625, 0.9833, 0.625, 0.7667, 0.625, 0.7667, 0.625, 0.9833, 0.625, 1.0, 0.625, 0.9833, 0.625, 0.9833, 0.625, 1.0])
me_002.materials.append(mat_001)
me_002.update()

# ---- objects
ob_x = bpy.data.objects.new('Цилиндр', me_x)
ob_x_1 = bpy.data.objects.new('Куб', me_x_1)
ob_001 = bpy.data.objects.new('Куб.001', me_001)
ob_002 = bpy.data.objects.new('Куб.002', me_002)

# ---- transforms, parenting, visibility, modifiers, constraints
ob_x.location = (1.377e-08, -1.102e-08, -1.158)
ob_x.scale = (0.7393, 0.3767, 0.7393)
ob_x_1.location = (0.1575, -1.304e-08, 7.406)
ob_x_1.scale = (0.6967, 0.4212, 1.0)
ob_001.location = (-0.3448, -0.4212, 7.239)
ob_001.scale = (0.9634, 0.1046, 1.0)
_m = ob_001.modifiers.new('Hops_Mirror', 'MIRROR')
_m.use_axis = (False, True, False)
_m.use_bisect_axis = (False, True, False)
_m.use_bisect_flip_axis = (False, True, False)
_m.use_clip = True
_m.mirror_object = ob_x_1
ob_002.location = (5.588e-09, -1.304e-08, -17.23)
ob_002.scale = (0.7891, 0.3958, 0.2124)

# ---- collection membership
col_collection.objects.link(ob_x)
col_collection.objects.link(ob_x_1)
col_collection.objects.link(ob_001)
col_collection.objects.link(ob_002)

# ---- scene / render settings (as saved in the file)
scene.frame_start = 1; scene.frame_end = 250; scene.frame_set(1)
scene.render.engine = 'BLENDER_EEVEE_NEXT'
scene.cycles.sampling_pattern = 'TABULATED_SOBOL'
scene.cycles.use_light_tree = False
scene.view_settings.view_transform = 'Filmic'
bpy.context.view_layer.update()

# ---- added for rendering (the .blend has no active camera and no usable light): camera, sun
cam_auto = bpy.data.cameras.new('AutoCamera')
cam_auto.lens = 50.0
cam_auto.sensor_width = 36.0
cam_auto.clip_end = 1000.0
ob_auto_camera = bpy.data.objects.new('AutoCamera', cam_auto)
scene.collection.objects.link(ob_auto_camera)
ob_auto_camera.location = (31.1021, -37.8043, 22.0088)
ob_auto_camera.rotation_euler = (1.09748, -7.21219e-08, 0.694738)
scene.camera = ob_auto_camera
light_auto_sun = bpy.data.lights.new('AutoSun', 'SUN')
light_auto_sun.energy = 3.0
light_auto_sun.angle = 0.0523599
ob_auto_sun = bpy.data.objects.new('AutoSun', light_auto_sun)
scene.collection.objects.link(ob_auto_sun)
ob_auto_sun.rotation_euler = (0.872665, 0.174533, 0.523599)
bpy.context.view_layer.update()
